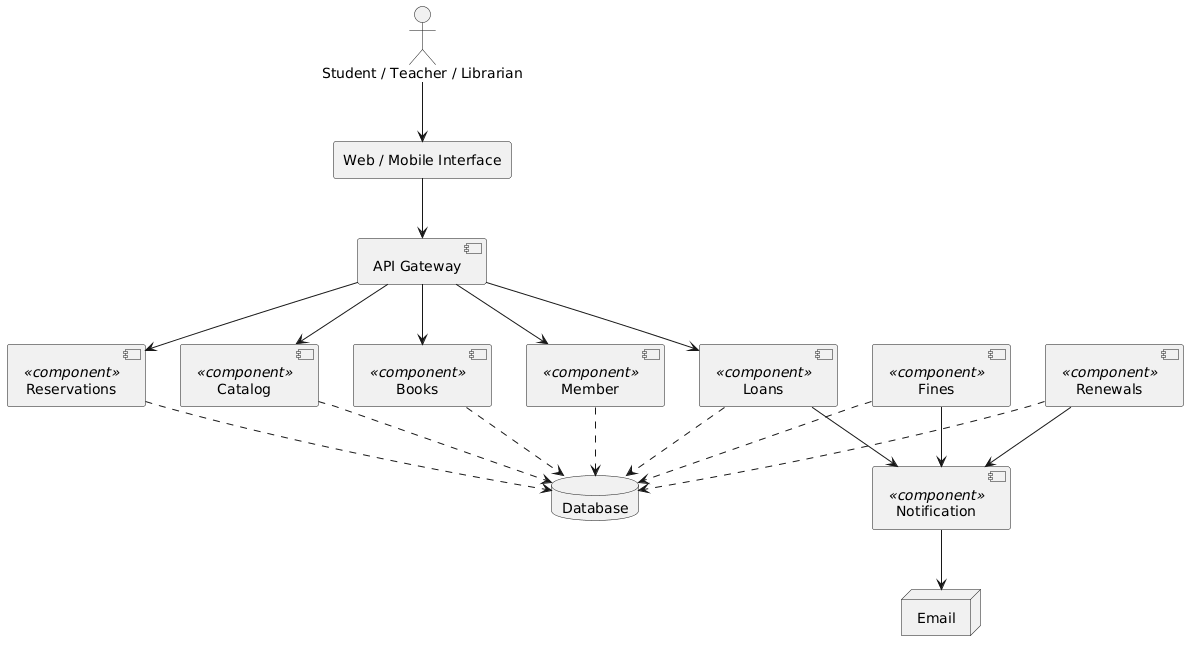

The diagram above was rendered by PlantUML. Its source (embedded in the PNG):
@startuml
actor "Student / Teacher / Librarian" as Users

rectangle "Web / Mobile Interface" as UI
component "API Gateway" as Gateway

component "Catalog" as Catalog <<component>>
component "Books" as Books <<component>>
component "Member" as Member <<component>>
component "Loans" as Loans <<component>>
component "Reservations" as Reservations <<component>>
component "Fines" as Fines <<component>>
component "Renewals" as Renewals <<component>>
component "Notification" as Notification <<component>>

database "Database" as DB
node "Email" as Email

Users --> UI
UI --> Gateway

Gateway --> Catalog
Gateway --> Books
Gateway --> Member
Gateway --> Loans
Gateway --> Reservations

Catalog ..> DB
Books ..> DB
Member ..> DB
Loans ..> DB
Reservations ..> DB
Fines ..> DB
Renewals ..> DB

Fines --> Notification
Renewals --> Notification
Loans --> Notification
Notification --> Email
@enduml